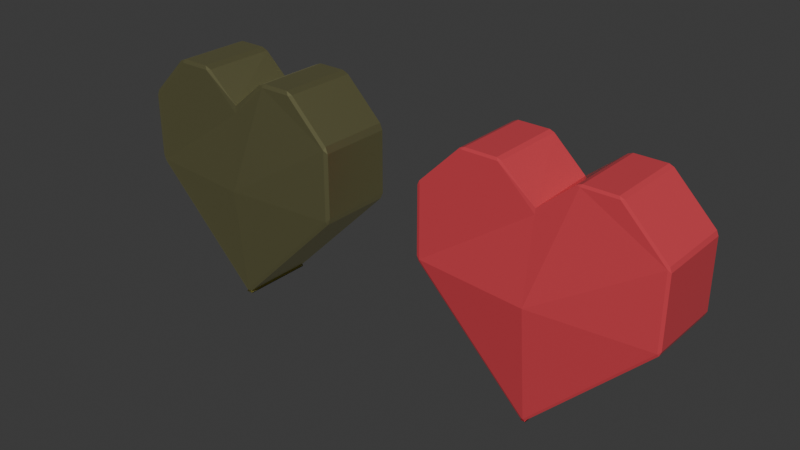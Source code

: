 # Source: red_heart_golden_heart.blend  (saved by Blender 5.2.44; exported with 4.5.12 LTS)
import bpy
from mathutils import Matrix  # noqa: F401  (used for matrix-valued properties, if any)

bpy.ops.wm.read_factory_settings(use_empty=True)
scene = bpy.context.scene
scene.name = 'Scene'

# ---- collections
col_collection = bpy.data.collections.new('Collection'); scene.collection.children.link(col_collection)

# ---- images (referenced by path relative to the original .blend; pixels are not part of the script)
import os
ASSET_DIR = os.environ.get("B2B_ASSET_DIR", "")  # directory of the original .blend (textures are referenced by path, not embedded)
HERE = os.path.dirname(os.path.abspath(__file__))  # packed textures are extracted next to this script under _unpacked/

def load_image(name, relpath, width, height, colorspace="sRGB"):
    """Load a texture the original file referenced (path relative to the .blend, or extracted next to this script)."""
    p = next((c for c in (os.path.join(HERE, relpath), os.path.join(ASSET_DIR, relpath)) if relpath and os.path.exists(c)), "")
    if p:
        img = bpy.data.images.load(p, check_existing=True)
        img.name = name
    else:  # same state as the original file: an image datablock whose file is absent (Cycles renders it pink)
        img = bpy.data.images.new(name, width, height)
        img.source = "FILE"
        img.filepath = "//" + (relpath or name)
    img.colorspace_settings.name = colorspace
    return img
img_potion_red_png_002 = load_image('potion_red.png.002', 'texture/potion_red.png', 1024, 1024, 'sRGB')
img_cork_brown_png_001 = load_image('cork_brown.png.001', 'texture/cork_brown.png', 1024, 1024, 'sRGB')

# ---- materials (node trees are filled in below, after node groups)
mat_material = bpy.data.materials.new('Material')
mat_material.alpha_threshold = 0.0
mat_material.use_backface_culling_lightprobe_volume = False
mat_material.roughness = 0.5
mat_material.line_color = (0.0, 0.0, 0.0, 1.0)
mat_material_001 = bpy.data.materials.new('Material.001')
mat_material_001.alpha_threshold = 0.0
mat_material_001.use_backface_culling_lightprobe_volume = False
mat_material_001.roughness = 0.5
mat_material_001.line_color = (0.0, 0.0, 0.0, 1.0)

# ---- material node trees
mat_material.use_nodes = True; mat_material.node_tree.nodes.clear()
_N = mat_material.node_tree.nodes; _L = mat_material.node_tree.links
n0 = _N.new('ShaderNodeOutputMaterial'); n0.name = 'Material Output'; n0.location = (200, 100)
n1 = _N.new('ShaderNodeBsdfPrincipled'); n1.name = 'Principled BSDF'; n1.location = (-200, 100)
n1.inputs[0].default_value = (0.8, 0.07499, 0.09743, 1.0)
n1.inputs[1].default_value = 0.2045
n1.inputs[2].default_value = 0.2091
n1.inputs[10].default_value = 0.005
n2 = _N.new('ShaderNodeTexImage'); n2.name = 'Image Texture'; n2.location = (-527, 78)
n2.image = img_potion_red_png_002
n2.interpolation = 'Closest'
_L.new(n1.outputs[0], n0.inputs[0])
n0.is_active_output = True
mat_material_001.use_nodes = True; mat_material_001.node_tree.nodes.clear()
_N = mat_material_001.node_tree.nodes; _L = mat_material_001.node_tree.links
n0 = _N.new('ShaderNodeOutputMaterial'); n0.name = 'Material Output'; n0.location = (200, 100)
n1 = _N.new('ShaderNodeBsdfPrincipled'); n1.name = 'Principled BSDF'; n1.location = (-200, 100)
n1.inputs[0].default_value = (0.8, 0.7742, 0.3865, 1.0)
n1.inputs[1].default_value = 1.0
n1.inputs[2].default_value = 0.4091
n1.inputs[10].default_value = 0.005
n2 = _N.new('ShaderNodeTexImage'); n2.name = 'Image Texture'; n2.location = (-511, 61)
n2.image = img_cork_brown_png_001
n2.interpolation = 'Closest'
_L.new(n1.outputs[0], n0.inputs[0])
n0.is_active_output = True

# ---- world
world_world = bpy.data.worlds.new('World'); scene.world = world_world
world_world.use_nodes = True; world_world.node_tree.nodes.clear()
_N = world_world.node_tree.nodes; _L = world_world.node_tree.links
n0 = _N.new('ShaderNodeOutputWorld'); n0.name = 'World Output'; n0.location = (200, 100)
n1 = _N.new('ShaderNodeBackground'); n1.name = 'Background'; n1.location = (-200, 100)
n1.inputs[0].default_value = (0.05088, 0.05088, 0.05088, 1.0)
_L.new(n1.outputs[0], n0.inputs[0])
n0.is_active_output = True
world_world.color = (0.05088, 0.05088, 0.05088)
world_world.sun_shadow_jitter_overblur = 0.0

# ---- meshes
me_cube = bpy.data.meshes.new('Cube')
me_cube.from_pydata([(1.286, -0.0001516, 0.0), (-1.355, -0.0001516, 0.0), (1.0, -0.0001516, 0.5349), (-1.0, -0.0001516, 0.5349), (-0.9777, 0.2931, 0.9848), (-0.9777, 0.3318, 1.0), (-1.0, 0.3183, 0.9777), (0.9777, -0.01503, -1.0), (0.9777, 0.02301, -0.9842), (1.0, 0.003833, -0.9777), (0.9777, 0.3318, 1.0), (0.9777, 0.2931, 0.9848), (1.0, 0.3183, 0.9777), (1.0, -0.002347, -0.9777), (0.9777, -0.0215, -0.9842), (0.9777, 0.01654, -1.0), (-1.0, -0.3149, 0.9777), (-0.9777, -0.3285, 1.0), (-0.9777, -0.2899, 0.9847), (-0.9777, -0.01503, -1.0), (-1.0, 0.003833, -0.9777), (-0.9777, 0.02301, -0.9842), (1.0, -0.3149, 0.9777), (0.9777, -0.2899, 0.9847), (0.9777, -0.3285, 1.0), (-1.0, -0.002347, -0.9777), (-0.9777, 0.01654, -1.0), (-0.9777, -0.0215, -0.9842), (-1.0, -0.0001516, -0.9777), (-0.9777, 0.02216, -1.0), (-0.9777, -0.02247, -1.0), (0.9888, -0.0001516, 0.728), (1.0, -0.0001516, 0.6821), (-1.0, -0.0001516, 0.6821), (-0.9888, -0.01646, 0.728), (0.9777, 0.02216, -1.0), (1.0, -0.0001516, -0.9777), (0.9777, -0.02247, -1.0), (0.9777, 0.9843, -0.01584), (0.9777, 1.0, 0.02231), (1.0, 0.9746, 0.0), (-0.9777, -0.9843, -0.01582), (-0.9777, -1.0, 0.02231), (-1.0, -0.9746, 0.0), (0.9777, -0.9843, -0.01582), (1.0, -0.9746, 0.0), (0.9777, -1.0, 0.02231), (-1.0, 0.9746, 0.0), (-0.9777, 1.0, 0.02231), (-0.9777, 0.9843, -0.01584), (1.0, 0.9747, 0.6128), (0.9777, 1.0, 0.5968), (0.9777, 0.9842, 0.6349), (0.9777, 0.5968, 1.0), (1.0, 0.6099, 0.9777), (0.9777, 0.6349, 0.9842), (0.9777, -0.5968, 1.0), (0.9777, -0.6349, 0.9842), (1.0, -0.6099, 0.9777), (1.0, -0.9747, 0.6128), (0.9777, -0.9842, 0.6349), (0.9777, -1.0, 0.5968), (-0.9777, 0.5968, 1.0), (-0.9777, 0.6349, 0.9842), (-1.0, 0.6099, 0.9777), (-1.0, 0.9747, 0.6128), (-0.9777, 0.9842, 0.6349), (-0.9777, 1.0, 0.5968), (-1.0, -0.9747, 0.6128), (-0.9777, -1.0, 0.5968), (-0.9777, -0.9842, 0.6349), (-0.9777, -0.5968, 1.0), (-1.0, -0.6099, 0.9777), (-0.9777, -0.6349, 0.9842)], [], [(4, 5, 6), (7, 8, 9), (10, 11, 12), (13, 14, 15), (16, 17, 18), (19, 20, 21), (22, 23, 24), (25, 26, 27), (28, 29, 30), (35, 36, 37), (38, 39, 40), (41, 42, 43), (44, 45, 46), (47, 48, 49), (50, 51, 52), (53, 54, 55), (56, 57, 58), (59, 60, 61), (62, 63, 64), (65, 66, 67), (68, 69, 70), (71, 72, 73), (30, 26, 25, 28), (7, 19, 21, 8), (40, 9, 8, 38), (33, 16, 18, 34), (44, 14, 13, 45), (49, 21, 20, 47), (4, 11, 10, 5), (26, 15, 14, 27), (32, 12, 11, 31), (35, 7, 9, 36), (19, 29, 28, 20), (58, 22, 24, 56), (15, 37, 36, 13), (37, 30, 29, 35), (27, 41, 43, 25), (64, 6, 5, 62), (17, 24, 23, 18), (48, 39, 38, 49), (46, 42, 41, 44), (59, 58, 57, 60), (56, 71, 73, 57), (72, 68, 70, 73), (69, 61, 60, 70), (65, 64, 63, 66), (62, 53, 55, 63), (54, 50, 52, 55), (51, 67, 66, 52), (12, 54, 53, 10), (6, 33, 34, 4), (39, 51, 50, 40), (47, 65, 67, 48), (45, 59, 61, 46), (68, 43, 42, 69), (22, 32, 31, 23), (16, 72, 71, 17), (11, 4, 34, 31), (53, 62, 5, 10), (1, 33, 6, 64, 65, 47), (21, 49, 38, 8), (9, 40, 0, 36), (19, 7, 35, 29), (40, 50, 54, 12, 32, 0), (14, 44, 41, 27), (30, 37, 15, 26), (36, 0, 45, 13), (43, 68, 72, 16, 33, 1), (31, 34, 18, 23), (24, 17, 71, 56), (28, 1, 47, 20), (0, 32, 22, 58, 59, 45), (25, 43, 1, 28), (31, 34, 3, 2), (48, 67, 51, 39), (46, 61, 69, 42), (63, 55, 52, 66), (57, 73, 70, 60)])
_uv = me_cube.uv_layers.new(name='UVMap')
_uv.uv.foreach_set('vector', [0.4117, 0.8722, 0.4159, 0.8722, 0.4135, 0.875, 0.2194, 0.3729, 0.5021, 0.3758, 0.4211, 0.3774, 0.4249, 0.6278, 0.4191, 0.6271, 0.4227, 0.6234, 0.335, 0.3774, 0.2479, 0.3758, 0.6214, 0.3729, 0.3369, 0.875, 0.3345, 0.8722, 0.3387, 0.8722, 0.7472, 0.375, 0.8201, 0.3773, 0.7472, 0.377, 0.3278, 0.6234, 0.3314, 0.6278, 0.3256, 0.6278, 0.0, 0.3762, 0.002789, 0.375, 0.002789, 0.377, 0.375, 0.125, 0.6563, 0.1278, 0.002878, 0.1278, 0.75, 0.3722, 0.375, 0.3778, -0.1212, 0.3722, 0.5028, 0.498, 0.5028, 0.5028, 0.4968, 0.5, 0.002789, 0.498, 0.002789, 0.5021, 0.0, 0.4989, 0.2472, 0.498, 0.2532, 0.5, 0.2472, 0.5028, 0.7532, 0.5, 0.7472, 0.5028, 0.7472, 0.498, 0.4973, 0.5768, 0.5028, 0.5746, 0.5016, 0.5794, 0.4682, 0.6264, 0.4668, 0.6229, 0.4728, 0.623, 0.2819, 0.6264, 0.2774, 0.623, 0.2832, 0.6229, 0.2527, 0.5768, 0.2484, 0.5794, 0.2472, 0.5746, 0.7704, 0.625, 0.7696, 0.623, 0.7754, 0.623, 0.7524, 0.5768, 0.748, 0.5794, 0.7472, 0.5746, 0.0, 0.5773, 0.002789, 0.5746, 0.00286, 0.5789, 0.003143, 0.625, 0.0, 0.6242, 0.003049, 0.623, 0.002878, 0.1278, 0.7461, 0.1278, 0.3262, 0.125, 0.375, 0.125, 0.2194, 0.3729, 0.1249, 0.1278, 0.5, 0.1278, 0.5021, 0.3758, 0.4968, 0.5, 0.4211, 0.3774, 0.5021, 0.3758, 0.5028, 0.498, 0.375, 0.875, 0.3369, 0.875, 0.3387, 0.8722, 0.3741, 0.8736, 0.2472, 0.498, 0.2479, 0.3758, 0.335, 0.3774, 0.2532, 0.5, 0.7472, 0.498, 0.7472, 0.377, 0.8201, 0.3773, 0.7532, 0.5, 0.4117, 0.8722, 0.4191, 0.6271, 0.4249, 0.6278, 0.4159, 0.8722, 0.7461, 0.1278, 0.6214, 0.3729, 0.2479, 0.3758, 0.25, 0.1278, 0.375, 0.6196, 0.4227, 0.6234, 0.4191, 0.6271, 0.375, 0.6261, 0.75, 0.3722, 0.2194, 0.3729, 0.4211, 0.3774, 0.375, 0.3778, 0.1249, 0.1278, 0.6563, 0.1278, 0.375, 0.125, 0.442, 0.125, 0.2832, 0.6229, 0.3278, 0.6234, 0.3256, 0.6278, 0.2819, 0.6264, 0.6214, 0.3729, -0.1212, 0.3722, 0.375, 0.3778, 0.335, 0.3774, -0.1212, 0.3722, 0.002878, 0.1278, 0.6563, 0.1278, 0.75, 0.3722, 0.002789, 0.377, 0.002789, 0.498, 0.0, 0.4989, 0.0, 0.3762, 0.4512, 0.875, 0.4135, 0.875, 0.4159, 0.8722, 0.4498, 0.8722, 0.3345, 0.8722, 0.3256, 0.6278, 0.3314, 0.6278, 0.3387, 0.8722, 0.7472, 0.5028, 0.5028, 0.5028, 0.5028, 0.498, 0.7472, 0.498, 0.2472, 0.5028, 0.002789, 0.5021, 0.002789, 0.498, 0.2472, 0.498, 0.2527, 0.5768, 0.2832, 0.6229, 0.2774, 0.623, 0.2484, 0.5794, 0.2819, 0.6264, 0.003143, 0.625, 0.003049, 0.623, 0.2774, 0.623, 0.0, 0.6242, 0.0, 0.5773, 0.00286, 0.5789, 0.003049, 0.623, 0.002789, 0.5746, 0.2472, 0.5746, 0.2484, 0.5794, 0.00286, 0.5789, 0.7524, 0.5768, 0.7754, 0.623, 0.7696, 0.623, 0.748, 0.5794, 0.7704, 0.625, 0.4682, 0.6264, 0.4728, 0.623, 0.7696, 0.623, 0.4668, 0.6229, 0.4973, 0.5768, 0.5016, 0.5794, 0.4728, 0.623, 0.5028, 0.5746, 0.7472, 0.5746, 0.748, 0.5794, 0.5016, 0.5794, 0.4227, 0.6234, 0.4668, 0.6229, 0.4682, 0.6264, 0.4249, 0.6278, 0.4135, 0.875, 0.375, 0.875, 0.3741, 0.8736, 0.4117, 0.8722, 0.5028, 0.5028, 0.5028, 0.5746, 0.4973, 0.5768, 0.4968, 0.5, 0.7532, 0.5, 0.7524, 0.5768, 0.7472, 0.5746, 0.7472, 0.5028, 0.2532, 0.5, 0.2527, 0.5768, 0.2472, 0.5746, 0.2472, 0.5028, 0.0, 0.5773, 0.0, 0.4989, 0.002789, 0.5021, 0.002789, 0.5746, 0.3278, 0.6234, 0.375, 0.6196, 0.375, 0.6261, 0.3314, 0.6278, 0.3369, 0.875, 0.2988, 0.875, 0.3002, 0.8722, 0.3345, 0.8722, 0.4191, 0.6271, 0.4117, 0.8722, 0.3741, 0.8736, 0.375, 0.6261, 0.4682, 0.6264, 0.4498, 0.8722, 0.4159, 0.8722, 0.4249, 0.6278, 0.875, 0.5, 0.875, 0.6196, 0.8234, 0.6234, 0.7754, 0.623, 0.7524, 0.5768, 0.7532, 0.5, 0.7472, 0.377, 0.7472, 0.498, 0.5028, 0.498, 0.5021, 0.3758, 0.4211, 0.3774, 0.4968, 0.5, 0.375, 0.5, 0.375, 0.3778, 0.1249, 0.1278, 0.2194, 0.3729, 0.75, 0.3722, 0.6563, 0.1278, 0.4968, 0.5, 0.4973, 0.5768, 0.4668, 0.6229, 0.4227, 0.6234, 0.375, 0.6196, 0.375, 0.5, 0.2479, 0.3758, 0.2472, 0.498, 0.002789, 0.498, 0.002789, 0.377, 0.002878, 0.1278, -0.1212, 0.3722, 0.6214, 0.3729, 0.7461, 0.1278, 0.375, 0.3778, 0.375, 0.5, 0.2532, 0.5, 0.335, 0.3774, 0.9968, 0.5, 0.9968, 0.5768, 0.9512, 0.6224, 0.9144, 0.6234, 0.875, 0.6196, 0.875, 0.5, 0.375, 0.6261, 0.3741, 0.8736, 0.3387, 0.8722, 0.3314, 0.6278, 0.3256, 0.6278, 0.3345, 0.8722, 0.3002, 0.8722, 0.2819, 0.6264, 0.875, 0.3778, 0.875, 0.5, 0.7532, 0.5, 0.8201, 0.3773, 0.375, 0.5, 0.375, 0.6196, 0.3278, 0.6234, 0.2832, 0.6229, 0.2527, 0.5768, 0.2532, 0.5, 0.8866, 0.3778, 0.9968, 0.5, 0.875, 0.5, 0.875, 0.3778, 0.375, 0.6261, 0.3741, 0.8736, 0.375, 0.875, 0.375, 0.625, 0.7472, 0.5028, 0.7472, 0.5746, 0.5028, 0.5746, 0.5028, 0.5028, 0.2472, 0.5028, 0.2472, 0.5746, 0.002789, 0.5746, 0.002789, 0.5021, 0.7696, 0.623, 0.4728, 0.623, 0.5016, 0.5794, 0.748, 0.5794, 0.2774, 0.623, 0.003049, 0.623, 0.00286, 0.5789, 0.2484, 0.5794])
me_cube.materials.append(mat_material)
me_cube.use_mirror_vertex_groups = False
me_cube.update()
me_cube_001 = bpy.data.meshes.new('Cube.001')
me_cube_001.from_pydata([(1.252, -0.0001516, 0.0), (-1.218, -0.0001516, 0.0), (1.0, -0.0001516, 0.5349), (-1.0, -0.0001516, 0.5349), (-0.9673, 0.2855, 0.9778), (-0.9673, 0.3422, 1.0), (-1.0, 0.3225, 0.9673), (0.9673, -0.0254, -1.0), (0.9673, 0.03032, -0.9768), (1.0, 0.002227, -0.9673), (0.9673, 0.3422, 1.0), (0.9673, 0.2855, 0.9778), (1.0, 0.3225, 0.9673), (1.0, -0.0007545, -0.9673), (0.9673, -0.02882, -0.9768), (0.9673, 0.02692, -1.0), (-1.0, -0.319, 0.9673), (-0.9673, -0.3389, 1.0), (-0.9673, -0.2823, 0.9776), (-0.9673, -0.0254, -1.0), (-1.0, 0.002227, -0.9673), (-0.9673, 0.03032, -0.9768), (1.0, -0.319, 0.9673), (0.9673, -0.2823, 0.9776), (0.9673, -0.3389, 1.0), (-1.0, -0.0007545, -0.9673), (-0.9673, 0.02692, -1.0), (-0.9673, -0.02882, -0.9768), (-1.0, -0.0001516, -0.9673), (-0.9673, 0.03254, -1.0), (-0.9673, -0.03284, -1.0), (0.9837, -0.0001516, 0.7351), (1.0, -0.0001516, 0.6679), (-1.0, -0.0001516, 0.6679), (-0.9837, -0.02404, 0.7351), (0.9673, 0.03254, -1.0), (1.0, -0.0001516, -0.9673), (0.9673, -0.03284, -1.0), (0.9673, 0.977, -0.0232), (0.9673, 1.0, 0.03269), (1.0, 0.9628, 0.0), (-0.9673, -0.977, -0.02318), (-0.9673, -1.0, 0.03269), (-1.0, -0.9628, 0.0), (0.9673, -0.977, -0.02318), (1.0, -0.9628, 0.0), (0.9673, -1.0, 0.03269), (-1.0, 0.9628, 0.0), (-0.9673, 1.0, 0.03269), (-0.9673, 0.977, -0.0232), (1.0, 0.963, 0.6099), (0.9673, 1.0, 0.5864), (0.9673, 0.9769, 0.6423), (0.9673, 0.5864, 1.0), (1.0, 0.6056, 0.9673), (0.9673, 0.6423, 0.9769), (0.9673, -0.5864, 1.0), (0.9673, -0.6423, 0.9769), (1.0, -0.6056, 0.9673), (1.0, -0.963, 0.6099), (0.9673, -0.9769, 0.6423), (0.9673, -1.0, 0.5864), (-0.9673, 0.5864, 1.0), (-0.9673, 0.6423, 0.9769), (-1.0, 0.6056, 0.9673), (-1.0, 0.963, 0.6099), (-0.9673, 0.9769, 0.6423), (-0.9673, 1.0, 0.5864), (-1.0, -0.963, 0.6099), (-0.9673, -1.0, 0.5864), (-0.9673, -0.9769, 0.6423), (-0.9673, -0.5864, 1.0), (-1.0, -0.6056, 0.9673), (-0.9673, -0.6423, 0.9769)], [], [(4, 5, 6), (7, 8, 9), (10, 11, 12), (13, 14, 15), (16, 17, 18), (19, 20, 21), (22, 23, 24), (25, 26, 27), (28, 29, 30), (35, 36, 37), (38, 39, 40), (41, 42, 43), (44, 45, 46), (47, 48, 49), (50, 51, 52), (53, 54, 55), (56, 57, 58), (59, 60, 61), (62, 63, 64), (65, 66, 67), (68, 69, 70), (71, 72, 73), (30, 26, 25, 28), (7, 19, 21, 8), (40, 9, 8, 38), (33, 16, 18, 34), (44, 14, 13, 45), (49, 21, 20, 47), (4, 11, 10, 5), (26, 15, 14, 27), (32, 12, 11, 31), (35, 7, 9, 36), (19, 29, 28, 20), (58, 22, 24, 56), (15, 37, 36, 13), (37, 30, 29, 35), (27, 41, 43, 25), (64, 6, 5, 62), (17, 24, 23, 18), (48, 39, 38, 49), (46, 42, 41, 44), (59, 58, 57, 60), (56, 71, 73, 57), (72, 68, 70, 73), (69, 61, 60, 70), (65, 64, 63, 66), (62, 53, 55, 63), (54, 50, 52, 55), (51, 67, 66, 52), (12, 54, 53, 10), (6, 33, 34, 4), (39, 51, 50, 40), (47, 65, 67, 48), (45, 59, 61, 46), (68, 43, 42, 69), (22, 32, 31, 23), (16, 72, 71, 17), (11, 4, 34, 31), (53, 62, 5, 10), (1, 33, 6, 64, 65, 47), (21, 49, 38, 8), (9, 40, 0, 36), (19, 7, 35, 29), (40, 50, 54, 12, 32, 0), (14, 44, 41, 27), (30, 37, 15, 26), (36, 0, 45, 13), (43, 68, 72, 16, 33, 1), (31, 34, 18, 23), (24, 17, 71, 56), (28, 1, 47, 20), (0, 32, 22, 58, 59, 45), (25, 43, 1, 28), (31, 34, 3, 2), (48, 67, 51, 39), (46, 61, 69, 42), (63, 55, 52, 66), (57, 73, 70, 60)])
_uv = me_cube_001.uv_layers.new(name='UVMap')
_uv.uv.foreach_set('vector', [0.4108, 0.8709, 0.4169, 0.8709, 0.4134, 0.875, 0.08892, 0.3719, 0.5031, 0.3762, 0.4128, 0.3785, 0.4264, 0.6291, 0.4179, 0.6281, 0.4232, 0.6226, 0.342, 0.3785, 0.2469, 0.3762, 0.7941, 0.3719, 0.337, 0.875, 0.3335, 0.8709, 0.3396, 0.8709, 0.7459, 0.375, 0.8275, 0.3783, 0.7459, 0.3779, 0.3273, 0.6226, 0.3326, 0.6291, 0.3241, 0.6291, 0.0, 0.3767, 0.004086, 0.375, 0.004086, 0.3779, 0.375, 0.125, 0.7871, 0.1291, -0.1702, 0.1291, 0.9245, 0.3709, 0.375, 0.3791, -0.3519, 0.3709, 0.5041, 0.4971, 0.5041, 0.5041, 0.4954, 0.5, 0.004086, 0.4971, 0.004086, 0.5031, 0.0, 0.4985, 0.2459, 0.4971, 0.2546, 0.5, 0.2459, 0.5041, 0.7546, 0.5, 0.7459, 0.5041, 0.7459, 0.4971, 0.4961, 0.5765, 0.5041, 0.5733, 0.5024, 0.5803, 0.4682, 0.627, 0.4661, 0.6219, 0.4749, 0.6221, 0.282, 0.627, 0.2753, 0.6221, 0.2839, 0.6219, 0.2539, 0.5765, 0.2477, 0.5803, 0.2459, 0.5733, 0.7688, 0.625, 0.7676, 0.6221, 0.7762, 0.6221, 0.7536, 0.5765, 0.7471, 0.5803, 0.7459, 0.5733, 0.0, 0.5772, 0.004086, 0.5733, 0.004192, 0.5796, 0.004605, 0.625, 0.0, 0.6238, 0.004464, 0.6221, -0.1702, 0.1291, 0.9768, 0.1291, 0.3616, 0.125, 0.375, 0.125, 0.08892, 0.3719, -0.04947, 0.1291, 0.5, 0.1291, 0.5031, 0.3762, 0.4954, 0.5, 0.4128, 0.3785, 0.5031, 0.3762, 0.5041, 0.4971, 0.375, 0.875, 0.337, 0.875, 0.3396, 0.8709, 0.3737, 0.873, 0.2459, 0.4971, 0.2469, 0.3762, 0.342, 0.3785, 0.2546, 0.5, 0.7459, 0.4971, 0.7459, 0.3779, 0.8275, 0.3783, 0.7546, 0.5, 0.4108, 0.8709, 0.4179, 0.6281, 0.4264, 0.6291, 0.4169, 0.8709, 0.9768, 0.1291, 0.7941, 0.3719, 0.2469, 0.3762, 0.25, 0.1291, 0.375, 0.6172, 0.4232, 0.6226, 0.4179, 0.6281, 0.375, 0.6266, 0.9245, 0.3709, 0.08892, 0.3719, 0.4128, 0.3785, 0.375, 0.3791, -0.04947, 0.1291, 0.7871, 0.1291, 0.375, 0.125, 0.415, 0.125, 0.2839, 0.6219, 0.3273, 0.6226, 0.3241, 0.6291, 0.282, 0.627, 0.7941, 0.3719, -0.3519, 0.3709, 0.375, 0.3791, 0.342, 0.3785, -0.3519, 0.3709, -0.1702, 0.1291, 0.7871, 0.1291, 0.9245, 0.3709, 0.004086, 0.3779, 0.004086, 0.4971, 0.0, 0.4985, 0.0, 0.3767, 0.4507, 0.875, 0.4134, 0.875, 0.4169, 0.8709, 0.4485, 0.8709, 0.3335, 0.8709, 0.3241, 0.6291, 0.3326, 0.6291, 0.3396, 0.8709, 0.7459, 0.5041, 0.5041, 0.5041, 0.5041, 0.4971, 0.7459, 0.4971, 0.2459, 0.5041, 0.004086, 0.5031, 0.004086, 0.4971, 0.2459, 0.4971, 0.2539, 0.5765, 0.2839, 0.6219, 0.2753, 0.6221, 0.2477, 0.5803, 0.282, 0.627, 0.004605, 0.625, 0.004464, 0.6221, 0.2753, 0.6221, 0.0, 0.6238, 0.0, 0.5772, 0.004192, 0.5796, 0.004464, 0.6221, 0.004086, 0.5733, 0.2459, 0.5733, 0.2477, 0.5803, 0.004192, 0.5796, 0.7536, 0.5765, 0.7762, 0.6221, 0.7676, 0.6221, 0.7471, 0.5803, 0.7688, 0.625, 0.4682, 0.627, 0.4749, 0.6221, 0.7676, 0.6221, 0.4661, 0.6219, 0.4961, 0.5765, 0.5024, 0.5803, 0.4749, 0.6221, 0.5041, 0.5733, 0.7459, 0.5733, 0.7471, 0.5803, 0.5024, 0.5803, 0.4232, 0.6226, 0.4661, 0.6219, 0.4682, 0.627, 0.4264, 0.6291, 0.4134, 0.875, 0.375, 0.875, 0.3737, 0.873, 0.4108, 0.8709, 0.5041, 0.5041, 0.5041, 0.5733, 0.4961, 0.5765, 0.4954, 0.5, 0.7546, 0.5, 0.7536, 0.5765, 0.7459, 0.5733, 0.7459, 0.5041, 0.2546, 0.5, 0.2539, 0.5765, 0.2459, 0.5733, 0.2459, 0.5041, 0.0, 0.5772, 0.0, 0.4985, 0.004086, 0.5031, 0.004086, 0.5733, 0.3273, 0.6226, 0.375, 0.6172, 0.375, 0.6266, 0.3326, 0.6291, 0.337, 0.875, 0.2993, 0.875, 0.3015, 0.8709, 0.3335, 0.8709, 0.4179, 0.6281, 0.4108, 0.8709, 0.3737, 0.873, 0.375, 0.6266, 0.4682, 0.627, 0.4485, 0.8709, 0.4169, 0.8709, 0.4264, 0.6291, 0.875, 0.5, 0.875, 0.6172, 0.8229, 0.6226, 0.7762, 0.6221, 0.7536, 0.5765, 0.7546, 0.5, 0.7459, 0.3779, 0.7459, 0.4971, 0.5041, 0.4971, 0.5031, 0.3762, 0.4128, 0.3785, 0.4954, 0.5, 0.375, 0.5, 0.375, 0.3791, -0.04947, 0.1291, 0.08892, 0.3719, 0.9245, 0.3709, 0.7871, 0.1291, 0.4954, 0.5, 0.4961, 0.5765, 0.4661, 0.6219, 0.4232, 0.6226, 0.375, 0.6172, 0.375, 0.5, 0.2469, 0.3762, 0.2459, 0.4971, 0.004086, 0.4971, 0.004086, 0.3779, -0.1702, 0.1291, -0.3519, 0.3709, 0.7941, 0.3719, 0.9768, 0.1291, 0.375, 0.3791, 0.375, 0.5, 0.2546, 0.5, 0.342, 0.3785, 0.9954, 0.5, 0.9954, 0.5765, 0.9507, 0.6213, 0.9149, 0.6226, 0.875, 0.6172, 0.875, 0.5, 0.375, 0.6266, 0.3737, 0.873, 0.3396, 0.8709, 0.3326, 0.6291, 0.3241, 0.6291, 0.3335, 0.8709, 0.3015, 0.8709, 0.282, 0.627, 0.875, 0.3791, 0.875, 0.5, 0.7546, 0.5, 0.8275, 0.3783, 0.375, 0.5, 0.375, 0.6172, 0.3273, 0.6226, 0.2839, 0.6219, 0.2539, 0.5765, 0.2546, 0.5, 0.8773, 0.3791, 0.9954, 0.5, 0.875, 0.5, 0.875, 0.3791, 0.375, 0.6266, 0.3737, 0.873, 0.375, 0.875, 0.375, 0.625, 0.7459, 0.5041, 0.7459, 0.5733, 0.5041, 0.5733, 0.5041, 0.5041, 0.2459, 0.5041, 0.2459, 0.5733, 0.004086, 0.5733, 0.004086, 0.5031, 0.7676, 0.6221, 0.4749, 0.6221, 0.5024, 0.5803, 0.7471, 0.5803, 0.2753, 0.6221, 0.004464, 0.6221, 0.004192, 0.5796, 0.2477, 0.5803])
me_cube_001.materials.append(mat_material_001)
me_cube_001.use_mirror_vertex_groups = False
me_cube_001.update()

# ---- objects
ob_cube = bpy.data.objects.new('Cube', me_cube)
ob_cube_001 = bpy.data.objects.new('Cube.001', me_cube_001)

# ---- transforms, parenting, visibility, modifiers, constraints
ob_cube.location = (0.1794, -0.01286, 0.1264)
ob_cube.rotation_euler = (0.0, -0.0, -1.571)
ob_cube.scale = (0.04097, 0.1247, 0.1247)
ob_cube.lock_rotations_4d = False
ob_cube.empty_display_type = 'ARROWS'
ob_cube.lineart.crease_threshold = 0.0
ob_cube_001.location = (-0.1794, -0.01286, 0.1264)
ob_cube_001.rotation_euler = (0.0, -0.0, -1.571)
ob_cube_001.scale = (0.04097, 0.1247, 0.1247)
ob_cube_001.lock_rotations_4d = False
ob_cube_001.empty_display_type = 'ARROWS'
ob_cube_001.lineart.crease_threshold = 0.0

# ---- collection membership
col_collection.objects.link(ob_cube)
col_collection.objects.link(ob_cube_001)

# ---- scene / render settings (as saved in the file)
scene.frame_start = 1; scene.frame_end = 250; scene.frame_set(1)
scene.render.engine = 'BLENDER_EEVEE_NEXT'
scene.render.bake_bias = 0.0
scene.render.bake_samples = 0
scene.render.compositor_device = 'GPU'
scene.eevee.use_volume_custom_range = False
scene.eevee.fast_gi_thickness_near = 0.1
scene.eevee.fast_gi_thickness_far = 0.0
scene.eevee.ray_tracing_options.screen_trace_thickness = 0.1
scene.eevee.use_raytracing = True
bpy.context.view_layer.update()

# ---- added for rendering (the .blend has no active camera and no usable light): camera, sun
cam_auto = bpy.data.cameras.new('AutoCamera')
cam_auto.lens = 50.0
cam_auto.sensor_width = 36.0
cam_auto.clip_end = 1000.0
ob_auto_camera = bpy.data.objects.new('AutoCamera', cam_auto)
scene.collection.objects.link(ob_auto_camera)
ob_auto_camera.location = (0.616494, -0.751224, 0.619549)
ob_auto_camera.rotation_euler = (1.09748, -7.21219e-08, 0.694738)
scene.camera = ob_auto_camera
light_auto_sun = bpy.data.lights.new('AutoSun', 'SUN')
light_auto_sun.energy = 3.0
light_auto_sun.angle = 0.0523599
ob_auto_sun = bpy.data.objects.new('AutoSun', light_auto_sun)
scene.collection.objects.link(ob_auto_sun)
ob_auto_sun.rotation_euler = (0.872665, 0.174533, 0.523599)
bpy.context.view_layer.update()
